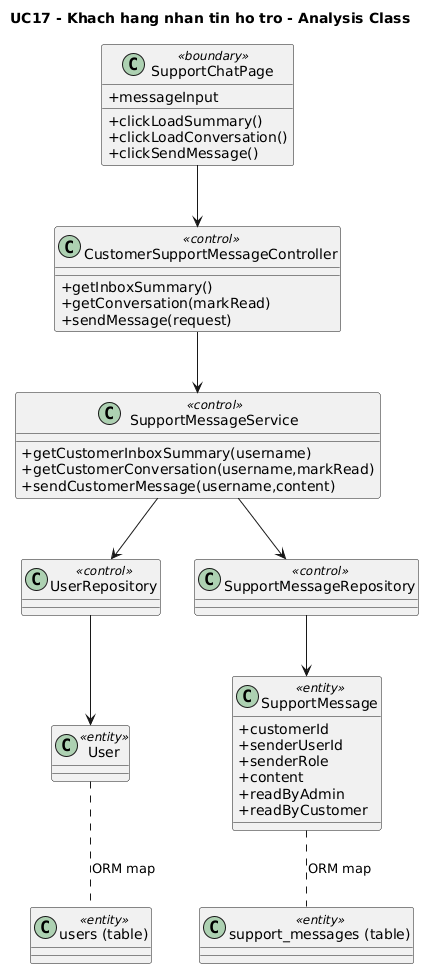

The diagram above was rendered by PlantUML. Its source (embedded in the PNG):
@startuml UC17_analysis
title UC17 - Khach hang nhan tin ho tro - Analysis Class
skinparam classAttributeIconSize 0

class SupportChatPage <<boundary>> {
  +messageInput
  +clickLoadSummary()
  +clickLoadConversation()
  +clickSendMessage()
}
class CustomerSupportMessageController <<control>> {
  +getInboxSummary()
  +getConversation(markRead)
  +sendMessage(request)
}
class SupportMessageService <<control>> {
  +getCustomerInboxSummary(username)
  +getCustomerConversation(username,markRead)
  +sendCustomerMessage(username,content)
}
class UserRepository <<control>>
class SupportMessageRepository <<control>>
class User <<entity>>
class SupportMessage <<entity>> {
  +customerId
  +senderUserId
  +senderRole
  +content
  +readByAdmin
  +readByCustomer
}
class "users (table)" as UsersTable <<entity>>
class "support_messages (table)" as SupportTable <<entity>>

SupportChatPage --> CustomerSupportMessageController
CustomerSupportMessageController --> SupportMessageService
SupportMessageService --> UserRepository
SupportMessageService --> SupportMessageRepository
UserRepository --> User
SupportMessageRepository --> SupportMessage
User .. UsersTable : ORM map
SupportMessage .. SupportTable : ORM map
@enduml